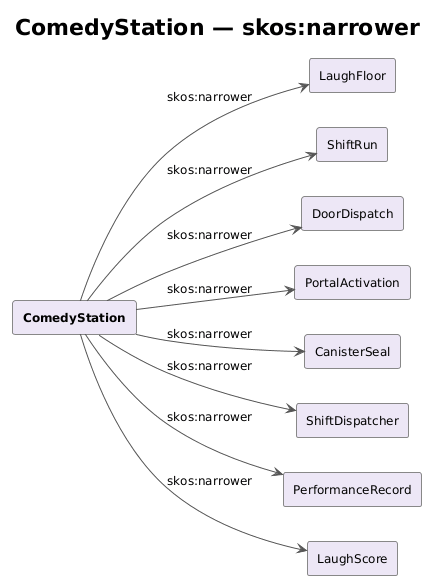

The diagram above was rendered by PlantUML. Its source (embedded in the PNG):
@startuml
!theme plain
skinparam backgroundColor #FFFFFF
skinparam defaultFontName Arial
skinparam defaultFontSize 12
skinparam ArrowColor #555555
skinparam RectangleBorderColor #888888
skinparam RectangleBackgroundColor #F7F7F7

left to right direction
title ComedyStation — skos:narrower

rectangle "**ComedyStation**" as CS #EDE7F6
rectangle "LaughFloor" as LF #EDE7F6
rectangle "ShiftRun" as SR #EDE7F6
rectangle "DoorDispatch" as DDsp #EDE7F6
rectangle "PortalActivation" as PA #EDE7F6
rectangle "CanisterSeal" as CSeal #EDE7F6
rectangle "ShiftDispatcher" as SDsp #EDE7F6
rectangle "PerformanceRecord" as PRec #EDE7F6
rectangle "LaughScore" as LS #EDE7F6

CS --> LF : skos:narrower
CS --> SR : skos:narrower
CS --> DDsp : skos:narrower
CS --> PA : skos:narrower
CS --> CSeal : skos:narrower
CS --> SDsp : skos:narrower
CS --> PRec : skos:narrower
CS --> LS : skos:narrower
@enduml